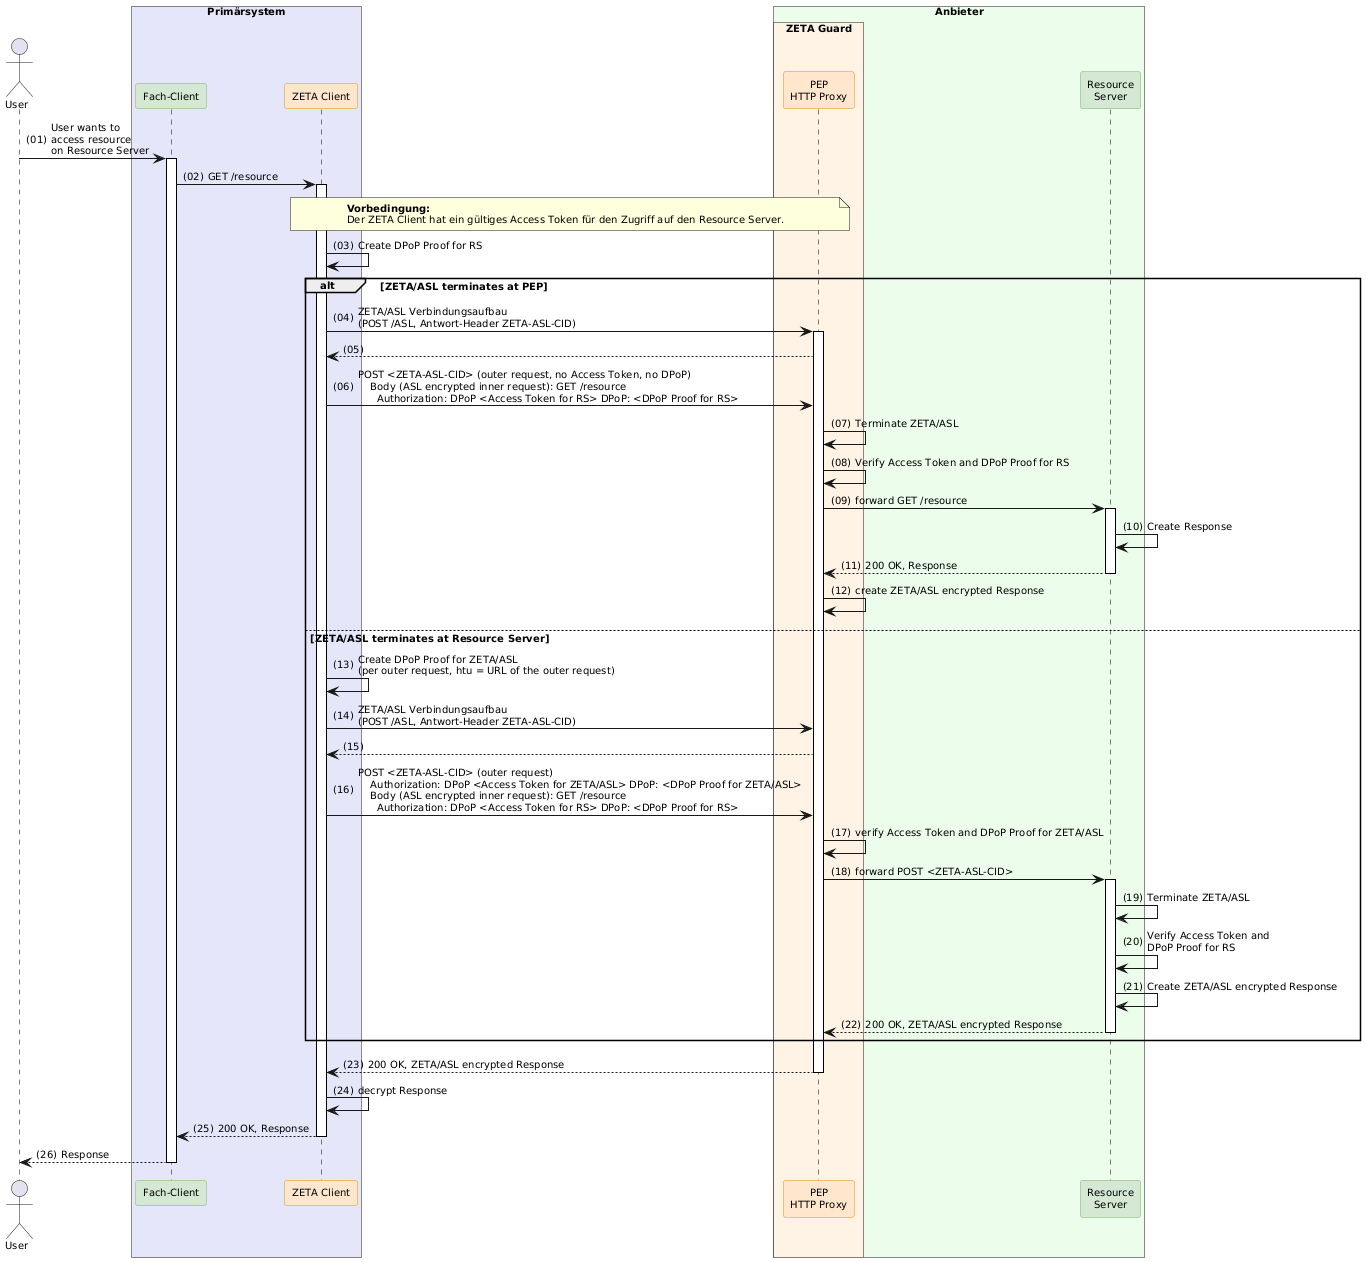

The diagram above was rendered by PlantUML. Its source (embedded in the PNG):
@startuml "Abb-ZETA-Zugriff-auf-RS-mit-ASL"
!include ../puml-layout.txt


Actor User
box "Primärsystem" PRIMAERSYSTEM_COLOR
  participant FC as "Fach-Client" <<provider>>
  participant Client as "ZETA Client" <<zeta>>
end box

box "Anbieter" PROVIDER_COLOR
  box "ZETA Guard" ZETA_GUARD_COLOR
    participant HP as "PEP\nHTTP Proxy" <<zeta>>
  end box
  participant RS as "Resource\nServer" <<provider>>
end box

User -> FC ++ : User wants to\naccess resource\non Resource Server
FC -> Client ++ : GET /resource

note over Client, HP: **Vorbedingung:**\nDer ZETA Client hat ein gültiges Access Token für den Zugriff auf den Resource Server.

Client -> Client: Create DPoP Proof for RS

alt ZETA/ASL terminates at PEP
  Client -> HP++: ZETA/ASL Verbindungsaufbau\n(POST /ASL, Antwort-Header ZETA-ASL-CID)
  HP --> Client
  Client -> HP: POST <ZETA-ASL-CID> (outer request, no Access Token, no DPoP)\n    Body (ASL encrypted inner request): GET /resource\n      Authorization: DPoP <Access Token for RS> DPoP: <DPoP Proof for RS>
  HP -> HP: Terminate ZETA/ASL
  HP -> HP: Verify Access Token and DPoP Proof for RS
  HP -> RS ++ : forward GET /resource
  RS -> RS: Create Response
  RS --> HP -- : 200 OK, Response
  HP -> HP: create ZETA/ASL encrypted Response
else ZETA/ASL terminates at Resource Server
  Client -> Client: Create DPoP Proof for ZETA/ASL\n(per outer request, htu = URL of the outer request)
  Client -> HP : ZETA/ASL Verbindungsaufbau\n(POST /ASL, Antwort-Header ZETA-ASL-CID)
  HP --> Client
  Client -> HP: POST <ZETA-ASL-CID> (outer request)\n    Authorization: DPoP <Access Token for ZETA/ASL> DPoP: <DPoP Proof for ZETA/ASL>\n    Body (ASL encrypted inner request): GET /resource\n      Authorization: DPoP <Access Token for RS> DPoP: <DPoP Proof for RS>
  HP -> HP: verify Access Token and DPoP Proof for ZETA/ASL
  HP -> RS ++: forward POST <ZETA-ASL-CID>
  RS -> RS: Terminate ZETA/ASL
  RS -> RS: Verify Access Token and\nDPoP Proof for RS
  RS -> RS: Create ZETA/ASL encrypted Response
  RS --> HP -- : 200 OK, ZETA/ASL encrypted Response
end
HP --> Client -- : 200 OK, ZETA/ASL encrypted Response
Client -> Client: decrypt Response
Client --> FC -- : 200 OK, Response
FC --> User -- : Response

@enduml